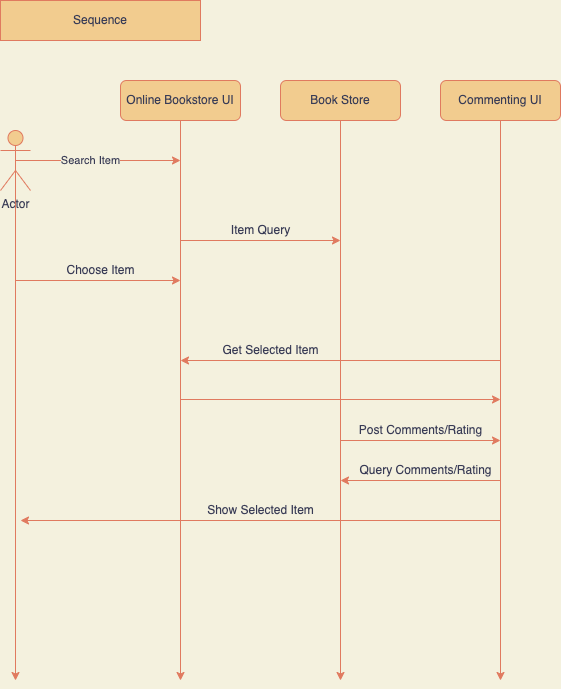

The diagram above was exported from draw.io. Its source (the exported page's mxGraphModel, read from the mxfile embedded in the PNG):
<mxGraphModel dx="1097" dy="547" grid="1" gridSize="10" guides="1" tooltips="1" connect="1" arrows="1" fold="1" page="1" pageScale="1" pageWidth="1100" pageHeight="800" background="#F4F1DE" math="0" shadow="0">
  <root>
    <mxCell id="0" />
    <mxCell id="1" parent="0" />
    <mxCell id="fDEi5sMFuf5_ZRah_AG6-1" value="Sequence" style="rounded=0;whiteSpace=wrap;html=1;fillColor=#F2CC8F;strokeColor=#E07A5F;fontColor=#393C56;" vertex="1" parent="1">
      <mxGeometry width="200" height="40" as="geometry" />
    </mxCell>
    <mxCell id="fDEi5sMFuf5_ZRah_AG6-21" style="edgeStyle=orthogonalEdgeStyle;rounded=0;orthogonalLoop=1;jettySize=auto;html=1;exitX=0.5;exitY=0.5;exitDx=0;exitDy=0;exitPerimeter=0;labelBackgroundColor=#F4F1DE;strokeColor=#E07A5F;fontColor=#393C56;" edge="1" parent="1" source="fDEi5sMFuf5_ZRah_AG6-2">
      <mxGeometry relative="1" as="geometry">
        <mxPoint x="180" y="160" as="targetPoint" />
      </mxGeometry>
    </mxCell>
    <mxCell id="fDEi5sMFuf5_ZRah_AG6-22" value="Search Item" style="edgeLabel;html=1;align=center;verticalAlign=middle;resizable=0;points=[];labelBackgroundColor=#F4F1DE;fontColor=#393C56;" vertex="1" connectable="0" parent="fDEi5sMFuf5_ZRah_AG6-21">
      <mxGeometry x="-0.0968" relative="1" as="geometry">
        <mxPoint as="offset" />
      </mxGeometry>
    </mxCell>
    <mxCell id="fDEi5sMFuf5_ZRah_AG6-31" style="edgeStyle=orthogonalEdgeStyle;rounded=0;orthogonalLoop=1;jettySize=auto;html=1;exitX=0.5;exitY=0.5;exitDx=0;exitDy=0;exitPerimeter=0;labelBackgroundColor=#F4F1DE;strokeColor=#E07A5F;fontColor=#393C56;" edge="1" parent="1" source="fDEi5sMFuf5_ZRah_AG6-2">
      <mxGeometry relative="1" as="geometry">
        <mxPoint x="15" y="680" as="targetPoint" />
      </mxGeometry>
    </mxCell>
    <mxCell id="fDEi5sMFuf5_ZRah_AG6-2" value="Actor" style="shape=umlActor;verticalLabelPosition=bottom;verticalAlign=top;html=1;outlineConnect=0;fillColor=#F2CC8F;strokeColor=#E07A5F;fontColor=#393C56;" vertex="1" parent="1">
      <mxGeometry y="130" width="30" height="60" as="geometry" />
    </mxCell>
    <mxCell id="fDEi5sMFuf5_ZRah_AG6-16" style="edgeStyle=orthogonalEdgeStyle;rounded=0;orthogonalLoop=1;jettySize=auto;html=1;exitX=0.5;exitY=1;exitDx=0;exitDy=0;labelBackgroundColor=#F4F1DE;strokeColor=#E07A5F;fontColor=#393C56;" edge="1" parent="1" source="fDEi5sMFuf5_ZRah_AG6-7">
      <mxGeometry relative="1" as="geometry">
        <mxPoint x="180" y="680" as="targetPoint" />
      </mxGeometry>
    </mxCell>
    <mxCell id="fDEi5sMFuf5_ZRah_AG6-7" value="Online Bookstore UI" style="rounded=1;whiteSpace=wrap;html=1;fillColor=#F2CC8F;strokeColor=#E07A5F;fontColor=#393C56;" vertex="1" parent="1">
      <mxGeometry x="120" y="80" width="120" height="40" as="geometry" />
    </mxCell>
    <mxCell id="fDEi5sMFuf5_ZRah_AG6-17" style="edgeStyle=orthogonalEdgeStyle;rounded=0;orthogonalLoop=1;jettySize=auto;html=1;exitX=0.5;exitY=1;exitDx=0;exitDy=0;labelBackgroundColor=#F4F1DE;strokeColor=#E07A5F;fontColor=#393C56;" edge="1" parent="1" source="fDEi5sMFuf5_ZRah_AG6-12">
      <mxGeometry relative="1" as="geometry">
        <mxPoint x="340" y="680" as="targetPoint" />
      </mxGeometry>
    </mxCell>
    <mxCell id="fDEi5sMFuf5_ZRah_AG6-12" value="Book Store" style="rounded=1;whiteSpace=wrap;html=1;fillColor=#F2CC8F;strokeColor=#E07A5F;fontColor=#393C56;" vertex="1" parent="1">
      <mxGeometry x="280" y="80" width="120" height="40" as="geometry" />
    </mxCell>
    <mxCell id="fDEi5sMFuf5_ZRah_AG6-18" style="edgeStyle=orthogonalEdgeStyle;rounded=0;orthogonalLoop=1;jettySize=auto;html=1;exitX=0.5;exitY=1;exitDx=0;exitDy=0;labelBackgroundColor=#F4F1DE;strokeColor=#E07A5F;fontColor=#393C56;" edge="1" parent="1" source="fDEi5sMFuf5_ZRah_AG6-15">
      <mxGeometry relative="1" as="geometry">
        <mxPoint x="500" y="680" as="targetPoint" />
      </mxGeometry>
    </mxCell>
    <mxCell id="fDEi5sMFuf5_ZRah_AG6-15" value="Commenting UI" style="rounded=1;whiteSpace=wrap;html=1;fillColor=#F2CC8F;strokeColor=#E07A5F;fontColor=#393C56;" vertex="1" parent="1">
      <mxGeometry x="440" y="80" width="120" height="40" as="geometry" />
    </mxCell>
    <mxCell id="fDEi5sMFuf5_ZRah_AG6-26" value="Choose Item" style="text;html=1;align=center;verticalAlign=middle;resizable=0;points=[];autosize=1;strokeColor=none;fillColor=none;fontColor=#393C56;" vertex="1" parent="1">
      <mxGeometry x="60" y="260" width="80" height="20" as="geometry" />
    </mxCell>
    <mxCell id="fDEi5sMFuf5_ZRah_AG6-28" value="Item Query" style="text;html=1;align=center;verticalAlign=middle;resizable=0;points=[];autosize=1;strokeColor=none;fillColor=none;fontColor=#393C56;" vertex="1" parent="1">
      <mxGeometry x="225" y="220" width="70" height="20" as="geometry" />
    </mxCell>
    <mxCell id="fDEi5sMFuf5_ZRah_AG6-32" value="" style="endArrow=classic;html=1;rounded=0;labelBackgroundColor=#F4F1DE;strokeColor=#E07A5F;fontColor=#393C56;" edge="1" parent="1">
      <mxGeometry width="50" height="50" relative="1" as="geometry">
        <mxPoint x="15" y="280" as="sourcePoint" />
        <mxPoint x="180" y="280" as="targetPoint" />
      </mxGeometry>
    </mxCell>
    <mxCell id="fDEi5sMFuf5_ZRah_AG6-34" value="" style="endArrow=classic;html=1;rounded=0;labelBackgroundColor=#F4F1DE;strokeColor=#E07A5F;fontColor=#393C56;" edge="1" parent="1">
      <mxGeometry width="50" height="50" relative="1" as="geometry">
        <mxPoint x="180" y="240" as="sourcePoint" />
        <mxPoint x="340" y="240" as="targetPoint" />
      </mxGeometry>
    </mxCell>
    <mxCell id="fDEi5sMFuf5_ZRah_AG6-35" value="" style="endArrow=classic;html=1;rounded=0;labelBackgroundColor=#F4F1DE;strokeColor=#E07A5F;fontColor=#393C56;" edge="1" parent="1">
      <mxGeometry width="50" height="50" relative="1" as="geometry">
        <mxPoint x="500" y="360" as="sourcePoint" />
        <mxPoint x="180" y="360" as="targetPoint" />
      </mxGeometry>
    </mxCell>
    <mxCell id="fDEi5sMFuf5_ZRah_AG6-36" value="Get Selected Item" style="text;html=1;align=center;verticalAlign=middle;resizable=0;points=[];autosize=1;strokeColor=none;fillColor=none;fontColor=#393C56;" vertex="1" parent="1">
      <mxGeometry x="215" y="340" width="110" height="20" as="geometry" />
    </mxCell>
    <mxCell id="fDEi5sMFuf5_ZRah_AG6-37" value="" style="endArrow=classic;html=1;rounded=0;labelBackgroundColor=#F4F1DE;strokeColor=#E07A5F;fontColor=#393C56;" edge="1" parent="1">
      <mxGeometry width="50" height="50" relative="1" as="geometry">
        <mxPoint x="180" y="399" as="sourcePoint" />
        <mxPoint x="500" y="399" as="targetPoint" />
      </mxGeometry>
    </mxCell>
    <mxCell id="fDEi5sMFuf5_ZRah_AG6-38" value="" style="endArrow=classic;html=1;rounded=0;labelBackgroundColor=#F4F1DE;strokeColor=#E07A5F;fontColor=#393C56;" edge="1" parent="1">
      <mxGeometry width="50" height="50" relative="1" as="geometry">
        <mxPoint x="340" y="439.9999999999999" as="sourcePoint" />
        <mxPoint x="500" y="440" as="targetPoint" />
      </mxGeometry>
    </mxCell>
    <mxCell id="fDEi5sMFuf5_ZRah_AG6-39" value="" style="endArrow=classic;html=1;rounded=0;labelBackgroundColor=#F4F1DE;strokeColor=#E07A5F;fontColor=#393C56;" edge="1" parent="1">
      <mxGeometry width="50" height="50" relative="1" as="geometry">
        <mxPoint x="500" y="480" as="sourcePoint" />
        <mxPoint x="340" y="480" as="targetPoint" />
      </mxGeometry>
    </mxCell>
    <mxCell id="fDEi5sMFuf5_ZRah_AG6-40" value="Post Comments/Rating" style="text;html=1;align=center;verticalAlign=middle;resizable=0;points=[];autosize=1;strokeColor=none;fillColor=none;fontColor=#393C56;" vertex="1" parent="1">
      <mxGeometry x="350" y="420" width="140" height="20" as="geometry" />
    </mxCell>
    <mxCell id="fDEi5sMFuf5_ZRah_AG6-41" value="" style="endArrow=classic;html=1;rounded=0;labelBackgroundColor=#F4F1DE;strokeColor=#E07A5F;fontColor=#393C56;" edge="1" parent="1">
      <mxGeometry width="50" height="50" relative="1" as="geometry">
        <mxPoint x="499.9999999999998" y="520" as="sourcePoint" />
        <mxPoint x="20" y="520" as="targetPoint" />
      </mxGeometry>
    </mxCell>
    <mxCell id="fDEi5sMFuf5_ZRah_AG6-43" value="Show Selected Item" style="text;html=1;align=center;verticalAlign=middle;resizable=0;points=[];autosize=1;strokeColor=none;fillColor=none;fontColor=#393C56;" vertex="1" parent="1">
      <mxGeometry x="200" y="500" width="120" height="20" as="geometry" />
    </mxCell>
    <mxCell id="fDEi5sMFuf5_ZRah_AG6-58" value="Query Comments/Rating" style="text;html=1;align=center;verticalAlign=middle;resizable=0;points=[];autosize=1;strokeColor=none;fillColor=none;fontColor=#393C56;" vertex="1" parent="1">
      <mxGeometry x="350" y="460" width="150" height="20" as="geometry" />
    </mxCell>
  </root>
</mxGraphModel>